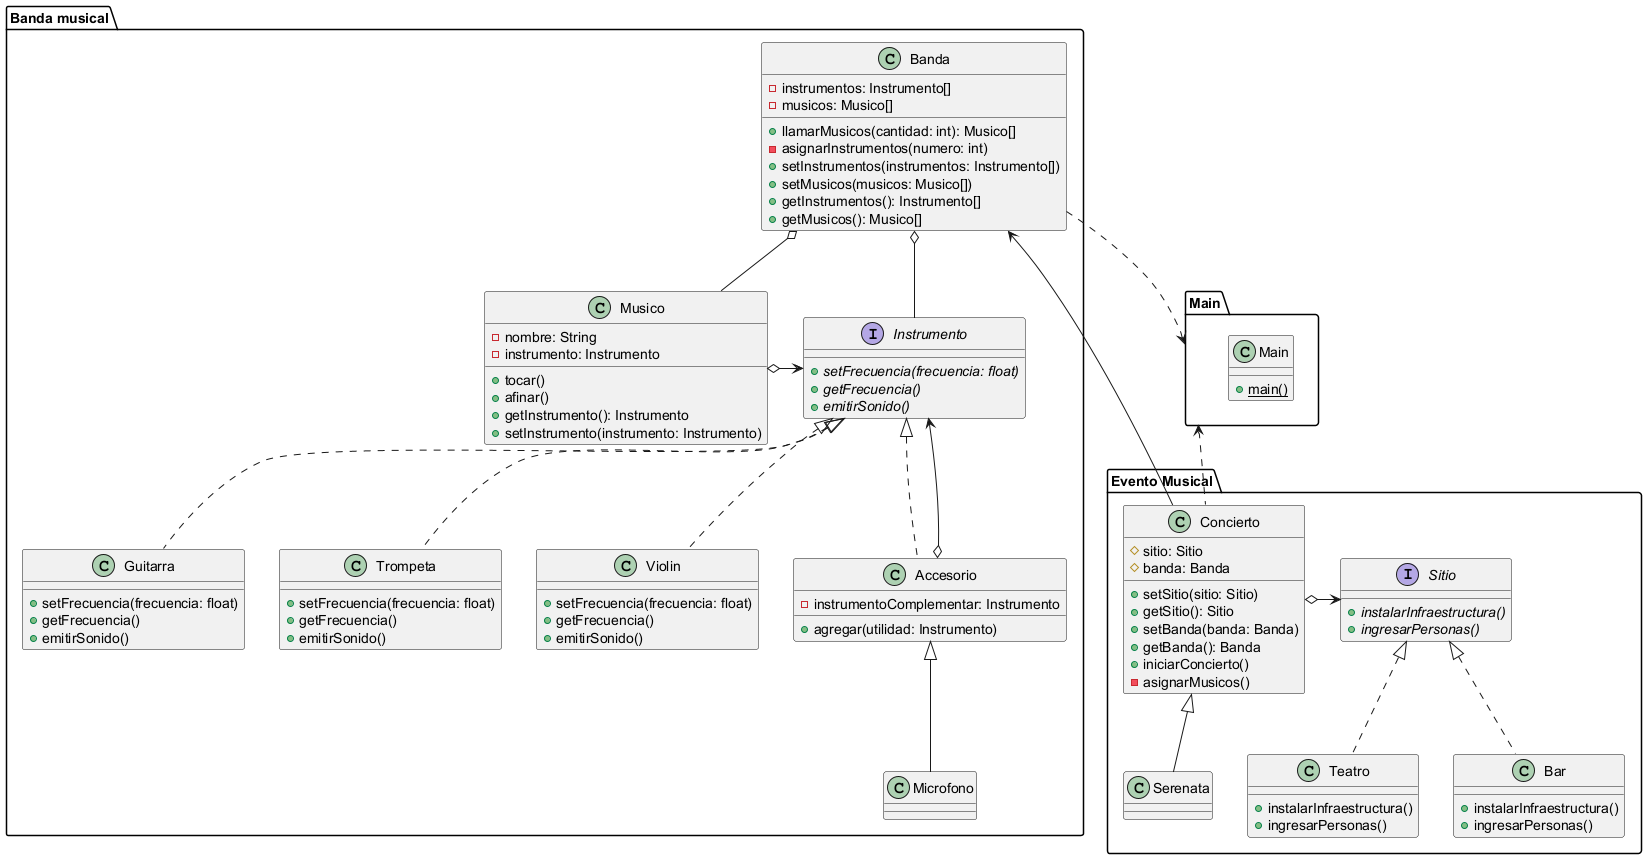

The diagram above was rendered by PlantUML. Its source (embedded in the PNG):
@startuml Diagrama de Clases

'Primeras relaciones'
package "Banda musical" {
    interface Instrumento {
        +{abstract} setFrecuencia(frecuencia: float)
        +{abstract} getFrecuencia()
        +{abstract} emitirSonido()
    }

    class Guitarra {
        +setFrecuencia(frecuencia: float)
        +getFrecuencia()
        +emitirSonido()
    }

    class Trompeta {
        +setFrecuencia(frecuencia: float)
        +getFrecuencia()
        +emitirSonido()
    }

    class Violin  {
        +setFrecuencia(frecuencia: float)
        +getFrecuencia()
        +emitirSonido()
    }

    class Musico  {
        -nombre: String
        -instrumento: Instrumento
        +tocar()
        +afinar()
        +getInstrumento(): Instrumento
        +setInstrumento(instrumento: Instrumento)
    }

    class Banda {
        -instrumentos: Instrumento[]
        -musicos: Musico[]
        +llamarMusicos(cantidad: int): Musico[]
        -asignarInstrumentos(numero: int)
        +setInstrumentos(instrumentos: Instrumento[])
        +setMusicos(musicos: Musico[])
        +getInstrumentos(): Instrumento[]
        +getMusicos(): Musico[]
    }

    class Accesorio {
        -instrumentoComplementar: Instrumento
        +agregar(utilidad: Instrumento)
    }

    class Microfono {

    }

    Musico o-> Instrumento
    Banda o-- Musico
    Banda o-- Instrumento
    Instrumento <|.. Guitarra
    Instrumento <|.. Violin
    Instrumento <|.. Trompeta
    Instrumento <|.. Accesorio
    Instrumento <--o Accesorio
    Accesorio <|-- Microfono
}

package "Main" {
    class Main {
        + {static} main()
    }
}

package "Evento Musical" {
    'Parte separada'
    interface Sitio {
        + {abstract} instalarInfraestructura()
        + {abstract} ingresarPersonas()
    }

    class Concierto {
        # sitio: Sitio
        # banda: Banda
        + setSitio(sitio: Sitio)
        + getSitio(): Sitio
        + setBanda(banda: Banda)
        + getBanda(): Banda
        + iniciarConcierto()
        - asignarMusicos()
    }

    class Bar {
        + instalarInfraestructura()
        + ingresarPersonas()
    }

    class Teatro {
        + instalarInfraestructura()
        + ingresarPersonas()
    }

    Concierto o-> Sitio
    Concierto <|-- Serenata
    Sitio <|.. Bar
    Sitio <|.. Teatro
}

'Terceras relaciones'
Banda ..> Main
Main <.. Concierto
Banda <-- Concierto
@enduml